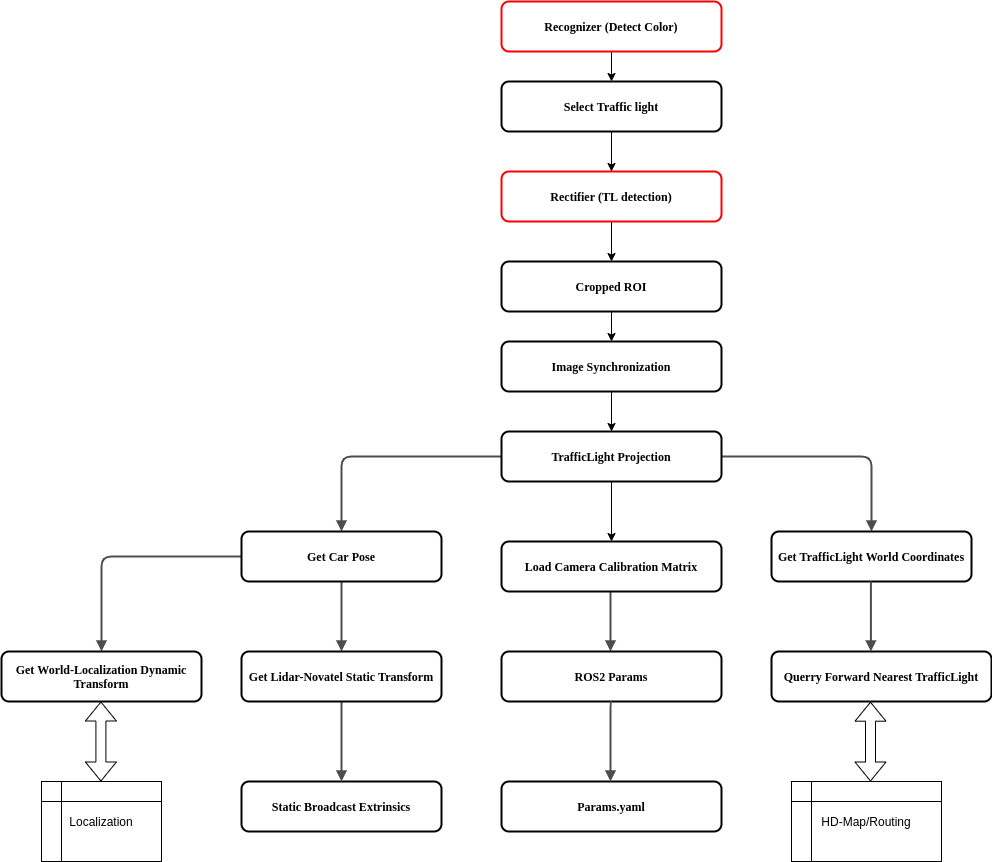

The diagram above was exported from draw.io. Its source (the exported page's mxGraphModel, read from the mxfile embedded in the PNG):
<mxGraphModel dx="1053" dy="645" grid="1" gridSize="10" guides="1" tooltips="1" connect="1" arrows="1" fold="1" page="1" pageScale="1" pageWidth="827" pageHeight="1169" math="0" shadow="0">
  <root>
    <mxCell id="SIf4j9xA27HwiVxA17Cy-0" />
    <mxCell id="SIf4j9xA27HwiVxA17Cy-1" parent="SIf4j9xA27HwiVxA17Cy-0" />
    <mxCell id="tVgx_tqD6jdKvg3kvGvW-0" value="&lt;font style=&quot;font-size: 12px&quot;&gt;&lt;b&gt;Static Broadcast Extrinsics&lt;/b&gt;&lt;/font&gt;" style="whiteSpace=wrap;html=1;rounded=1;shadow=0;comic=0;strokeWidth=2;fontFamily=Verdana;align=center;fontSize=10;" parent="SIf4j9xA27HwiVxA17Cy-1" vertex="1">
      <mxGeometry x="690" y="890" width="200" height="50" as="geometry" />
    </mxCell>
    <mxCell id="tVgx_tqD6jdKvg3kvGvW-2" value="" style="edgeStyle=orthogonalEdgeStyle;rounded=1;html=1;labelBackgroundColor=none;endArrow=block;endFill=1;strokeColor=#4D4D4D;strokeWidth=2;fontFamily=Verdana;fontSize=12;fontStyle=1" parent="SIf4j9xA27HwiVxA17Cy-1" source="tVgx_tqD6jdKvg3kvGvW-12" target="tVgx_tqD6jdKvg3kvGvW-9" edge="1">
      <mxGeometry relative="1" as="geometry" />
    </mxCell>
    <mxCell id="tVgx_tqD6jdKvg3kvGvW-3" value="" style="edgeStyle=orthogonalEdgeStyle;rounded=1;html=1;labelBackgroundColor=none;endArrow=block;endFill=1;strokeColor=#4D4D4D;strokeWidth=2;fontFamily=Verdana;fontSize=12;fontStyle=1" parent="SIf4j9xA27HwiVxA17Cy-1" source="tVgx_tqD6jdKvg3kvGvW-12" target="tVgx_tqD6jdKvg3kvGvW-13" edge="1">
      <mxGeometry relative="1" as="geometry" />
    </mxCell>
    <mxCell id="tVgx_tqD6jdKvg3kvGvW-4" value="" style="edgeStyle=elbowEdgeStyle;rounded=1;html=1;labelBackgroundColor=none;endArrow=block;endFill=1;strokeColor=#4D4D4D;strokeWidth=2;fontFamily=Verdana;fontSize=12;fontStyle=1" parent="SIf4j9xA27HwiVxA17Cy-1" source="tVgx_tqD6jdKvg3kvGvW-9" target="tVgx_tqD6jdKvg3kvGvW-10" edge="1">
      <mxGeometry relative="1" as="geometry" />
    </mxCell>
    <mxCell id="tVgx_tqD6jdKvg3kvGvW-5" value="" style="edgeStyle=orthogonalEdgeStyle;rounded=1;html=1;labelBackgroundColor=none;endArrow=block;endFill=1;strokeColor=#4D4D4D;strokeWidth=2;fontFamily=Verdana;fontSize=12;fontStyle=1" parent="SIf4j9xA27HwiVxA17Cy-1" source="tVgx_tqD6jdKvg3kvGvW-9" target="tVgx_tqD6jdKvg3kvGvW-8" edge="1">
      <mxGeometry relative="1" as="geometry" />
    </mxCell>
    <mxCell id="tVgx_tqD6jdKvg3kvGvW-6" value="" style="edgeStyle=elbowEdgeStyle;rounded=1;html=1;labelBackgroundColor=none;endArrow=block;endFill=1;strokeColor=#4D4D4D;strokeWidth=2;fontFamily=Verdana;fontSize=10;" parent="SIf4j9xA27HwiVxA17Cy-1" source="tVgx_tqD6jdKvg3kvGvW-11" edge="1">
      <mxGeometry relative="1" as="geometry">
        <mxPoint x="1059" y="760" as="targetPoint" />
        <Array as="points">
          <mxPoint x="1059" y="760" />
        </Array>
      </mxGeometry>
    </mxCell>
    <mxCell id="tVgx_tqD6jdKvg3kvGvW-7" value="" style="edgeStyle=elbowEdgeStyle;rounded=1;html=1;labelBackgroundColor=none;endArrow=block;endFill=1;strokeColor=#4D4D4D;strokeWidth=2;fontFamily=Verdana;fontSize=10;" parent="SIf4j9xA27HwiVxA17Cy-1" source="tVgx_tqD6jdKvg3kvGvW-10" target="tVgx_tqD6jdKvg3kvGvW-0" edge="1">
      <mxGeometry relative="1" as="geometry" />
    </mxCell>
    <mxCell id="tVgx_tqD6jdKvg3kvGvW-8" value="Get World-Localization Dynamic Transform" style="whiteSpace=wrap;html=1;rounded=1;shadow=0;comic=0;strokeWidth=2;fontFamily=Verdana;align=center;fontSize=12;fontStyle=1" parent="SIf4j9xA27HwiVxA17Cy-1" vertex="1">
      <mxGeometry x="450" y="760" width="200" height="50" as="geometry" />
    </mxCell>
    <mxCell id="tVgx_tqD6jdKvg3kvGvW-9" value="Get Car Pose" style="whiteSpace=wrap;html=1;rounded=1;shadow=0;comic=0;strokeWidth=2;fontFamily=Verdana;align=center;fontSize=12;fontStyle=1" parent="SIf4j9xA27HwiVxA17Cy-1" vertex="1">
      <mxGeometry x="690" y="640" width="200" height="50" as="geometry" />
    </mxCell>
    <mxCell id="tVgx_tqD6jdKvg3kvGvW-10" value="Get Lidar-Novatel Static Transform" style="whiteSpace=wrap;html=1;rounded=1;shadow=0;comic=0;strokeWidth=2;fontFamily=Verdana;align=center;fontSize=12;fontStyle=1" parent="SIf4j9xA27HwiVxA17Cy-1" vertex="1">
      <mxGeometry x="690" y="760" width="200" height="50" as="geometry" />
    </mxCell>
    <mxCell id="tVgx_tqD6jdKvg3kvGvW-11" value="Load Camera Calibration Matrix" style="whiteSpace=wrap;html=1;rounded=1;shadow=0;comic=0;strokeWidth=2;fontFamily=Verdana;align=center;fontSize=12;fontStyle=1" parent="SIf4j9xA27HwiVxA17Cy-1" vertex="1">
      <mxGeometry x="950" y="650" width="220" height="50" as="geometry" />
    </mxCell>
    <mxCell id="hHeDnDLZIfYOuZ9Gs4bu-6" style="edgeStyle=orthogonalEdgeStyle;rounded=0;orthogonalLoop=1;jettySize=auto;html=1;exitX=0.5;exitY=1;exitDx=0;exitDy=0;entryX=0.5;entryY=0;entryDx=0;entryDy=0;" parent="SIf4j9xA27HwiVxA17Cy-1" source="tVgx_tqD6jdKvg3kvGvW-12" target="tVgx_tqD6jdKvg3kvGvW-11" edge="1">
      <mxGeometry relative="1" as="geometry" />
    </mxCell>
    <mxCell id="tVgx_tqD6jdKvg3kvGvW-12" value="TrafficLight Projection" style="whiteSpace=wrap;html=1;rounded=1;shadow=0;comic=0;strokeWidth=2;fontFamily=Verdana;align=center;fontSize=12;fontStyle=1" parent="SIf4j9xA27HwiVxA17Cy-1" vertex="1">
      <mxGeometry x="950" y="540" width="220" height="50" as="geometry" />
    </mxCell>
    <mxCell id="tVgx_tqD6jdKvg3kvGvW-13" value="Get TrafficLight World Coordinates" style="whiteSpace=wrap;html=1;rounded=1;shadow=0;comic=0;strokeWidth=2;fontFamily=Verdana;align=center;fontSize=12;fontStyle=1" parent="SIf4j9xA27HwiVxA17Cy-1" vertex="1">
      <mxGeometry x="1220" y="640" width="200" height="50" as="geometry" />
    </mxCell>
    <mxCell id="tVgx_tqD6jdKvg3kvGvW-14" value="" style="shape=flexArrow;endArrow=classic;startArrow=classic;html=1;entryX=0.45;entryY=1.004;entryDx=0;entryDy=0;entryPerimeter=0;" parent="SIf4j9xA27HwiVxA17Cy-1" target="tVgx_tqD6jdKvg3kvGvW-19" edge="1">
      <mxGeometry width="50" height="50" relative="1" as="geometry">
        <mxPoint x="1319" y="890" as="sourcePoint" />
        <mxPoint x="1417" y="830" as="targetPoint" />
      </mxGeometry>
    </mxCell>
    <mxCell id="tVgx_tqD6jdKvg3kvGvW-15" value="HD-Map/Routing" style="shape=internalStorage;whiteSpace=wrap;html=1;backgroundOutline=1;" parent="SIf4j9xA27HwiVxA17Cy-1" vertex="1">
      <mxGeometry x="1240" y="890" width="150" height="80" as="geometry" />
    </mxCell>
    <mxCell id="tVgx_tqD6jdKvg3kvGvW-16" value="" style="shape=flexArrow;endArrow=classic;startArrow=classic;html=1;entryX=0.5;entryY=1;entryDx=0;entryDy=0;exitX=0.5;exitY=0;exitDx=0;exitDy=0;" parent="SIf4j9xA27HwiVxA17Cy-1" edge="1">
      <mxGeometry width="50" height="50" relative="1" as="geometry">
        <mxPoint x="549.4100000000001" y="890" as="sourcePoint" />
        <mxPoint x="549.4100000000001" y="810" as="targetPoint" />
      </mxGeometry>
    </mxCell>
    <mxCell id="tVgx_tqD6jdKvg3kvGvW-17" value="Localization" style="shape=internalStorage;whiteSpace=wrap;html=1;backgroundOutline=1;" parent="SIf4j9xA27HwiVxA17Cy-1" vertex="1">
      <mxGeometry x="490" y="890" width="120" height="80" as="geometry" />
    </mxCell>
    <mxCell id="tVgx_tqD6jdKvg3kvGvW-18" value="&lt;b&gt;&lt;font style=&quot;font-size: 12px&quot;&gt;ROS2 Params&lt;/font&gt;&lt;/b&gt;" style="whiteSpace=wrap;html=1;rounded=1;shadow=0;comic=0;strokeWidth=2;fontFamily=Verdana;align=center;fontSize=10;" parent="SIf4j9xA27HwiVxA17Cy-1" vertex="1">
      <mxGeometry x="950" y="760" width="220" height="50" as="geometry" />
    </mxCell>
    <mxCell id="tVgx_tqD6jdKvg3kvGvW-19" value="&lt;b&gt;&lt;font style=&quot;font-size: 12px&quot;&gt;Querry Forward Nearest TrafficLight&lt;/font&gt;&lt;/b&gt;" style="whiteSpace=wrap;html=1;rounded=1;shadow=0;comic=0;strokeWidth=2;fontFamily=Verdana;align=center;fontSize=10;" parent="SIf4j9xA27HwiVxA17Cy-1" vertex="1">
      <mxGeometry x="1220" y="760" width="220" height="50" as="geometry" />
    </mxCell>
    <mxCell id="tVgx_tqD6jdKvg3kvGvW-20" value="" style="edgeStyle=elbowEdgeStyle;rounded=1;html=1;labelBackgroundColor=none;endArrow=block;endFill=1;strokeColor=#4D4D4D;strokeWidth=2;fontFamily=Verdana;fontSize=10;" parent="SIf4j9xA27HwiVxA17Cy-1" edge="1">
      <mxGeometry relative="1" as="geometry">
        <mxPoint x="1319.41" y="690" as="sourcePoint" />
        <mxPoint x="1319.41" y="760" as="targetPoint" />
        <Array as="points">
          <mxPoint x="1319.41" y="760" />
        </Array>
      </mxGeometry>
    </mxCell>
    <mxCell id="tVgx_tqD6jdKvg3kvGvW-21" value="&lt;b&gt;&lt;font style=&quot;font-size: 12px&quot;&gt;Params.yaml&lt;/font&gt;&lt;/b&gt;" style="whiteSpace=wrap;html=1;rounded=1;shadow=0;comic=0;strokeWidth=2;fontFamily=Verdana;align=center;fontSize=10;" parent="SIf4j9xA27HwiVxA17Cy-1" vertex="1">
      <mxGeometry x="950" y="890" width="220" height="50" as="geometry" />
    </mxCell>
    <mxCell id="tVgx_tqD6jdKvg3kvGvW-22" value="" style="edgeStyle=elbowEdgeStyle;rounded=1;html=1;labelBackgroundColor=none;endArrow=block;endFill=1;strokeColor=#4D4D4D;strokeWidth=2;fontFamily=Verdana;fontSize=10;exitX=0.5;exitY=1;exitDx=0;exitDy=0;" parent="SIf4j9xA27HwiVxA17Cy-1" source="tVgx_tqD6jdKvg3kvGvW-18" edge="1">
      <mxGeometry relative="1" as="geometry">
        <mxPoint x="1059" y="820" as="sourcePoint" />
        <mxPoint x="1059" y="889.9999999999998" as="targetPoint" />
        <Array as="points">
          <mxPoint x="1059" y="890" />
        </Array>
      </mxGeometry>
    </mxCell>
    <mxCell id="hHeDnDLZIfYOuZ9Gs4bu-4" style="edgeStyle=orthogonalEdgeStyle;rounded=0;orthogonalLoop=1;jettySize=auto;html=1;exitX=0.5;exitY=1;exitDx=0;exitDy=0;entryX=0.5;entryY=0;entryDx=0;entryDy=0;" parent="SIf4j9xA27HwiVxA17Cy-1" source="tVgx_tqD6jdKvg3kvGvW-23" target="tVgx_tqD6jdKvg3kvGvW-12" edge="1">
      <mxGeometry relative="1" as="geometry" />
    </mxCell>
    <mxCell id="tVgx_tqD6jdKvg3kvGvW-23" value="Image Synchronization" style="whiteSpace=wrap;html=1;rounded=1;shadow=0;comic=0;strokeWidth=2;fontFamily=Verdana;align=center;fontSize=12;fontStyle=1" parent="SIf4j9xA27HwiVxA17Cy-1" vertex="1">
      <mxGeometry x="950" y="450" width="220" height="50" as="geometry" />
    </mxCell>
    <mxCell id="hHeDnDLZIfYOuZ9Gs4bu-5" style="edgeStyle=orthogonalEdgeStyle;rounded=0;orthogonalLoop=1;jettySize=auto;html=1;exitX=0.5;exitY=1;exitDx=0;exitDy=0;entryX=0.5;entryY=0;entryDx=0;entryDy=0;" parent="SIf4j9xA27HwiVxA17Cy-1" source="tVgx_tqD6jdKvg3kvGvW-25" target="tVgx_tqD6jdKvg3kvGvW-23" edge="1">
      <mxGeometry relative="1" as="geometry" />
    </mxCell>
    <mxCell id="tVgx_tqD6jdKvg3kvGvW-25" value="Cropped ROI" style="whiteSpace=wrap;html=1;rounded=1;shadow=0;comic=0;strokeWidth=2;fontFamily=Verdana;align=center;fontSize=12;fontStyle=1" parent="SIf4j9xA27HwiVxA17Cy-1" vertex="1">
      <mxGeometry x="950" y="370" width="220" height="50" as="geometry" />
    </mxCell>
    <mxCell id="hHeDnDLZIfYOuZ9Gs4bu-1" style="edgeStyle=orthogonalEdgeStyle;rounded=0;orthogonalLoop=1;jettySize=auto;html=1;exitX=0.5;exitY=1;exitDx=0;exitDy=0;entryX=0.5;entryY=0;entryDx=0;entryDy=0;" parent="SIf4j9xA27HwiVxA17Cy-1" source="hHeDnDLZIfYOuZ9Gs4bu-0" target="tVgx_tqD6jdKvg3kvGvW-25" edge="1">
      <mxGeometry relative="1" as="geometry" />
    </mxCell>
    <mxCell id="hHeDnDLZIfYOuZ9Gs4bu-0" value="Rectifier (TL detection)" style="whiteSpace=wrap;html=1;rounded=1;shadow=0;comic=0;strokeWidth=2;fontFamily=Verdana;align=center;fontSize=12;fontStyle=1;strokeColor=#FF0000;" parent="SIf4j9xA27HwiVxA17Cy-1" vertex="1">
      <mxGeometry x="950" y="280" width="220" height="50" as="geometry" />
    </mxCell>
    <mxCell id="hHeDnDLZIfYOuZ9Gs4bu-10" style="edgeStyle=orthogonalEdgeStyle;rounded=0;orthogonalLoop=1;jettySize=auto;html=1;exitX=0.5;exitY=1;exitDx=0;exitDy=0;entryX=0.5;entryY=0;entryDx=0;entryDy=0;" parent="SIf4j9xA27HwiVxA17Cy-1" source="hHeDnDLZIfYOuZ9Gs4bu-7" target="hHeDnDLZIfYOuZ9Gs4bu-0" edge="1">
      <mxGeometry relative="1" as="geometry" />
    </mxCell>
    <mxCell id="hHeDnDLZIfYOuZ9Gs4bu-7" value="Select Traffic light" style="whiteSpace=wrap;html=1;rounded=1;shadow=0;comic=0;strokeWidth=2;fontFamily=Verdana;align=center;fontSize=12;fontStyle=1" parent="SIf4j9xA27HwiVxA17Cy-1" vertex="1">
      <mxGeometry x="950" y="190" width="220" height="50" as="geometry" />
    </mxCell>
    <mxCell id="hHeDnDLZIfYOuZ9Gs4bu-9" style="edgeStyle=orthogonalEdgeStyle;rounded=0;orthogonalLoop=1;jettySize=auto;html=1;exitX=0.5;exitY=1;exitDx=0;exitDy=0;" parent="SIf4j9xA27HwiVxA17Cy-1" source="hHeDnDLZIfYOuZ9Gs4bu-8" target="hHeDnDLZIfYOuZ9Gs4bu-7" edge="1">
      <mxGeometry relative="1" as="geometry" />
    </mxCell>
    <mxCell id="hHeDnDLZIfYOuZ9Gs4bu-8" value="Recognizer (Detect Color)" style="whiteSpace=wrap;html=1;rounded=1;shadow=0;comic=0;strokeWidth=2;fontFamily=Verdana;align=center;fontSize=12;fontStyle=1;strokeColor=#FF0000;" parent="SIf4j9xA27HwiVxA17Cy-1" vertex="1">
      <mxGeometry x="950" y="110" width="220" height="50" as="geometry" />
    </mxCell>
  </root>
</mxGraphModel>